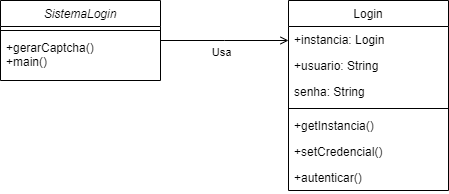

The diagram above was exported from draw.io. Its source (the exported page's mxGraphModel, read from the mxfile embedded in the PNG):
<mxGraphModel dx="1050" dy="638" grid="1" gridSize="10" guides="1" tooltips="1" connect="1" arrows="1" fold="1" page="1" pageScale="1" pageWidth="827" pageHeight="1169" math="0" shadow="0">
  <root>
    <mxCell id="WIyWlLk6GJQsqaUBKTNV-0" />
    <mxCell id="WIyWlLk6GJQsqaUBKTNV-1" parent="WIyWlLk6GJQsqaUBKTNV-0" />
    <mxCell id="zkfFHV4jXpPFQw0GAbJ--0" value="SistemaLogin" style="swimlane;fontStyle=2;align=center;verticalAlign=top;childLayout=stackLayout;horizontal=1;startSize=26;horizontalStack=0;resizeParent=1;resizeLast=0;collapsible=1;marginBottom=0;rounded=0;shadow=0;strokeWidth=1;" parent="WIyWlLk6GJQsqaUBKTNV-1" vertex="1">
      <mxGeometry x="220" y="120" width="160" height="80" as="geometry">
        <mxRectangle x="230" y="140" width="160" height="26" as="alternateBounds" />
      </mxGeometry>
    </mxCell>
    <mxCell id="zkfFHV4jXpPFQw0GAbJ--4" value="" style="line;html=1;strokeWidth=1;align=left;verticalAlign=middle;spacingTop=-1;spacingLeft=3;spacingRight=3;rotatable=0;labelPosition=right;points=[];portConstraint=eastwest;" parent="zkfFHV4jXpPFQw0GAbJ--0" vertex="1">
      <mxGeometry y="26" width="160" height="8" as="geometry" />
    </mxCell>
    <mxCell id="zkfFHV4jXpPFQw0GAbJ--5" value="+gerarCaptcha()&#10;+main()" style="text;align=left;verticalAlign=top;spacingLeft=4;spacingRight=4;overflow=hidden;rotatable=0;points=[[0,0.5],[1,0.5]];portConstraint=eastwest;" parent="zkfFHV4jXpPFQw0GAbJ--0" vertex="1">
      <mxGeometry y="34" width="160" height="36" as="geometry" />
    </mxCell>
    <mxCell id="zkfFHV4jXpPFQw0GAbJ--17" value="Login" style="swimlane;fontStyle=0;align=center;verticalAlign=top;childLayout=stackLayout;horizontal=1;startSize=26;horizontalStack=0;resizeParent=1;resizeLast=0;collapsible=1;marginBottom=0;rounded=0;shadow=0;strokeWidth=1;" parent="WIyWlLk6GJQsqaUBKTNV-1" vertex="1">
      <mxGeometry x="508" y="120" width="160" height="190" as="geometry">
        <mxRectangle x="550" y="140" width="160" height="26" as="alternateBounds" />
      </mxGeometry>
    </mxCell>
    <mxCell id="zkfFHV4jXpPFQw0GAbJ--18" value="+instancia: Login" style="text;align=left;verticalAlign=top;spacingLeft=4;spacingRight=4;overflow=hidden;rotatable=0;points=[[0,0.5],[1,0.5]];portConstraint=eastwest;" parent="zkfFHV4jXpPFQw0GAbJ--17" vertex="1">
      <mxGeometry y="26" width="160" height="26" as="geometry" />
    </mxCell>
    <mxCell id="zkfFHV4jXpPFQw0GAbJ--19" value="+usuario: String" style="text;align=left;verticalAlign=top;spacingLeft=4;spacingRight=4;overflow=hidden;rotatable=0;points=[[0,0.5],[1,0.5]];portConstraint=eastwest;rounded=0;shadow=0;html=0;" parent="zkfFHV4jXpPFQw0GAbJ--17" vertex="1">
      <mxGeometry y="52" width="160" height="26" as="geometry" />
    </mxCell>
    <mxCell id="zkfFHV4jXpPFQw0GAbJ--20" value="senha: String" style="text;align=left;verticalAlign=top;spacingLeft=4;spacingRight=4;overflow=hidden;rotatable=0;points=[[0,0.5],[1,0.5]];portConstraint=eastwest;rounded=0;shadow=0;html=0;" parent="zkfFHV4jXpPFQw0GAbJ--17" vertex="1">
      <mxGeometry y="78" width="160" height="26" as="geometry" />
    </mxCell>
    <mxCell id="zkfFHV4jXpPFQw0GAbJ--23" value="" style="line;html=1;strokeWidth=1;align=left;verticalAlign=middle;spacingTop=-1;spacingLeft=3;spacingRight=3;rotatable=0;labelPosition=right;points=[];portConstraint=eastwest;" parent="zkfFHV4jXpPFQw0GAbJ--17" vertex="1">
      <mxGeometry y="104" width="160" height="8" as="geometry" />
    </mxCell>
    <mxCell id="zkfFHV4jXpPFQw0GAbJ--24" value="+getInstancia()" style="text;align=left;verticalAlign=top;spacingLeft=4;spacingRight=4;overflow=hidden;rotatable=0;points=[[0,0.5],[1,0.5]];portConstraint=eastwest;" parent="zkfFHV4jXpPFQw0GAbJ--17" vertex="1">
      <mxGeometry y="112" width="160" height="26" as="geometry" />
    </mxCell>
    <mxCell id="zkfFHV4jXpPFQw0GAbJ--25" value="+setCredencial()" style="text;align=left;verticalAlign=top;spacingLeft=4;spacingRight=4;overflow=hidden;rotatable=0;points=[[0,0.5],[1,0.5]];portConstraint=eastwest;" parent="zkfFHV4jXpPFQw0GAbJ--17" vertex="1">
      <mxGeometry y="138" width="160" height="26" as="geometry" />
    </mxCell>
    <mxCell id="UjbJtoLOsDZHF1u9CX4--1" value="+autenticar()" style="text;align=left;verticalAlign=top;spacingLeft=4;spacingRight=4;overflow=hidden;rotatable=0;points=[[0,0.5],[1,0.5]];portConstraint=eastwest;" vertex="1" parent="zkfFHV4jXpPFQw0GAbJ--17">
      <mxGeometry y="164" width="160" height="26" as="geometry" />
    </mxCell>
    <mxCell id="zkfFHV4jXpPFQw0GAbJ--26" value="" style="endArrow=open;shadow=0;strokeWidth=1;rounded=0;curved=0;endFill=1;edgeStyle=elbowEdgeStyle;elbow=vertical;" parent="WIyWlLk6GJQsqaUBKTNV-1" source="zkfFHV4jXpPFQw0GAbJ--0" target="zkfFHV4jXpPFQw0GAbJ--17" edge="1">
      <mxGeometry x="0.5" y="41" relative="1" as="geometry">
        <mxPoint x="380" y="192" as="sourcePoint" />
        <mxPoint x="540" y="192" as="targetPoint" />
        <mxPoint x="-40" y="32" as="offset" />
      </mxGeometry>
    </mxCell>
    <mxCell id="UjbJtoLOsDZHF1u9CX4--0" value="Usa" style="edgeLabel;html=1;align=center;verticalAlign=middle;resizable=0;points=[];" vertex="1" connectable="0" parent="zkfFHV4jXpPFQw0GAbJ--26">
      <mxGeometry x="-0.2844" y="-4" relative="1" as="geometry">
        <mxPoint x="14" y="7" as="offset" />
      </mxGeometry>
    </mxCell>
  </root>
</mxGraphModel>